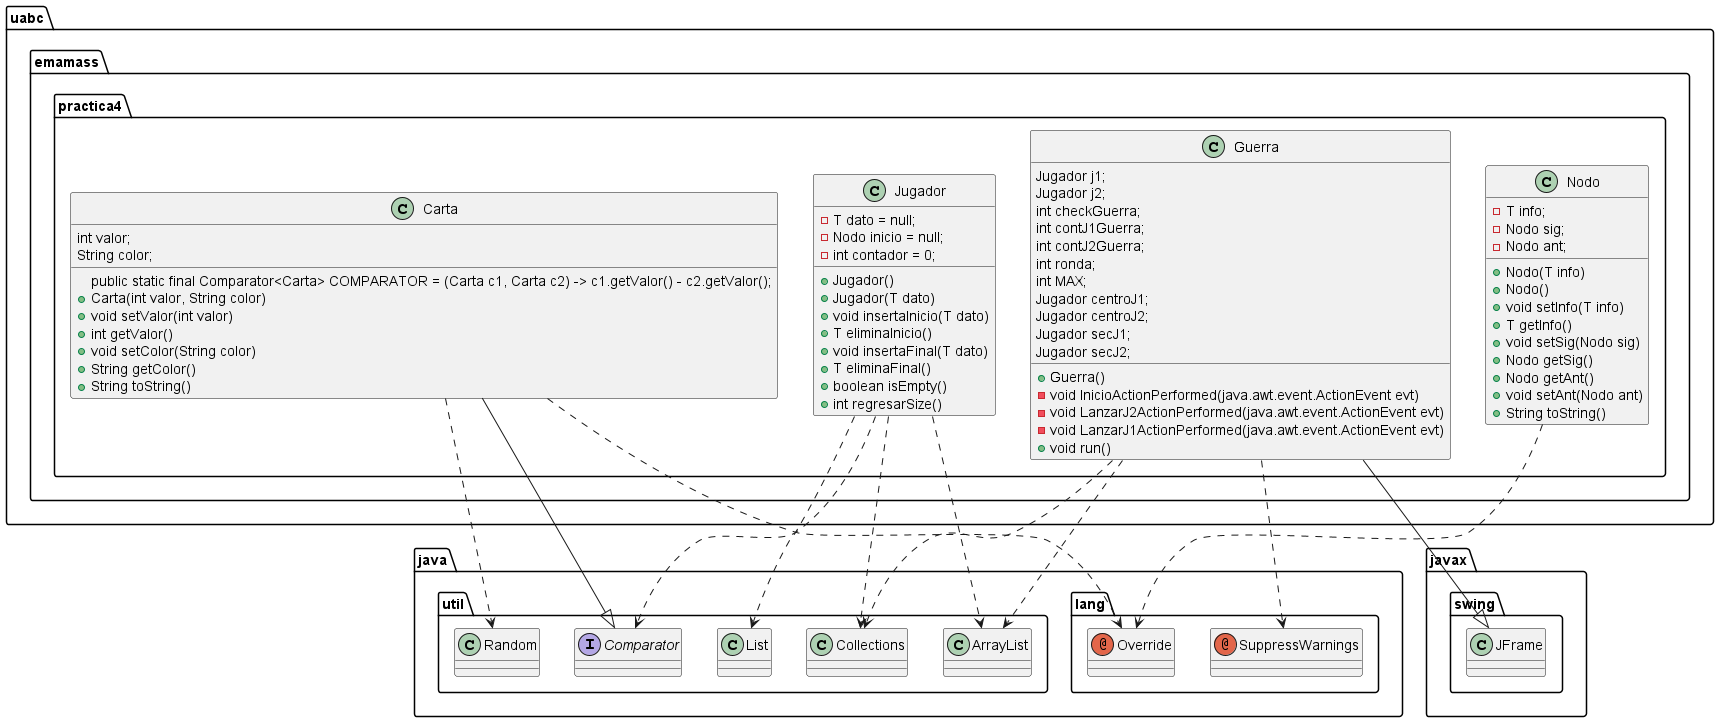

The diagram above was rendered by PlantUML. Its source (embedded in the PNG):
@startuml
annotation java.lang.Override
annotation java.lang.SuppressWarnings
class java.util.ArrayList
class java.util.Collections
class java.util.List
class java.util.Random
class javax.swing.JFrame
class uabc.emamass.practica4.Carta{
    int valor;
    String color;
    public static final Comparator<Carta> COMPARATOR = (Carta c1, Carta c2) -> c1.getValor() - c2.getValor();
    +Carta(int valor, String color)
    +void setValor(int valor)
    +int getValor()
    +void setColor(String color)
    +String getColor()
    +String toString()
}
class uabc.emamass.practica4.Guerra{
    Jugador j1;
    Jugador j2;
    int checkGuerra;
    int contJ1Guerra;
    int contJ2Guerra;
    int ronda;
    int MAX;
    Jugador centroJ1;
    Jugador centroJ2;
    Jugador secJ1;
    Jugador secJ2;
    +Guerra()
    -void InicioActionPerformed(java.awt.event.ActionEvent evt)
    -void LanzarJ2ActionPerformed(java.awt.event.ActionEvent evt)
    -void LanzarJ1ActionPerformed(java.awt.event.ActionEvent evt)
    +void run()
}
class uabc.emamass.practica4.Jugador{
    -T dato = null;
    -Nodo inicio = null;
    -int contador = 0;
    +Jugador()
    +Jugador(T dato)
    +void insertaInicio(T dato)
    +T eliminaInicio()
    +void insertaFinal(T dato)
    +T eliminaFinal()
    +boolean isEmpty()
    +int regresarSize()
}
class uabc.emamass.practica4.Nodo{
    -T info;
    -Nodo sig;
    -Nodo ant;
    +Nodo(T info)
    +Nodo()
    +void setInfo(T info)
    +T getInfo()
    +void setSig(Nodo sig)
    +Nodo getSig()
    +Nodo getAnt()
    +void setAnt(Nodo ant)
    +String toString()
}
interface java.util.Comparator
uabc.emamass.practica4.Carta ..> java.lang.Override
uabc.emamass.practica4.Carta ..> java.util.Random
uabc.emamass.practica4.Carta --|> java.util.Comparator
uabc.emamass.practica4.Guerra ..> java.lang.SuppressWarnings
uabc.emamass.practica4.Guerra ..> java.util.ArrayList
uabc.emamass.practica4.Guerra ..> java.util.Collections
uabc.emamass.practica4.Guerra --|> javax.swing.JFrame
uabc.emamass.practica4.Jugador ..> java.util.ArrayList
uabc.emamass.practica4.Jugador ..> java.util.Collections
uabc.emamass.practica4.Jugador ..> java.util.List
uabc.emamass.practica4.Jugador ..> java.util.Comparator
uabc.emamass.practica4.Nodo ..> java.lang.Override
@enduml